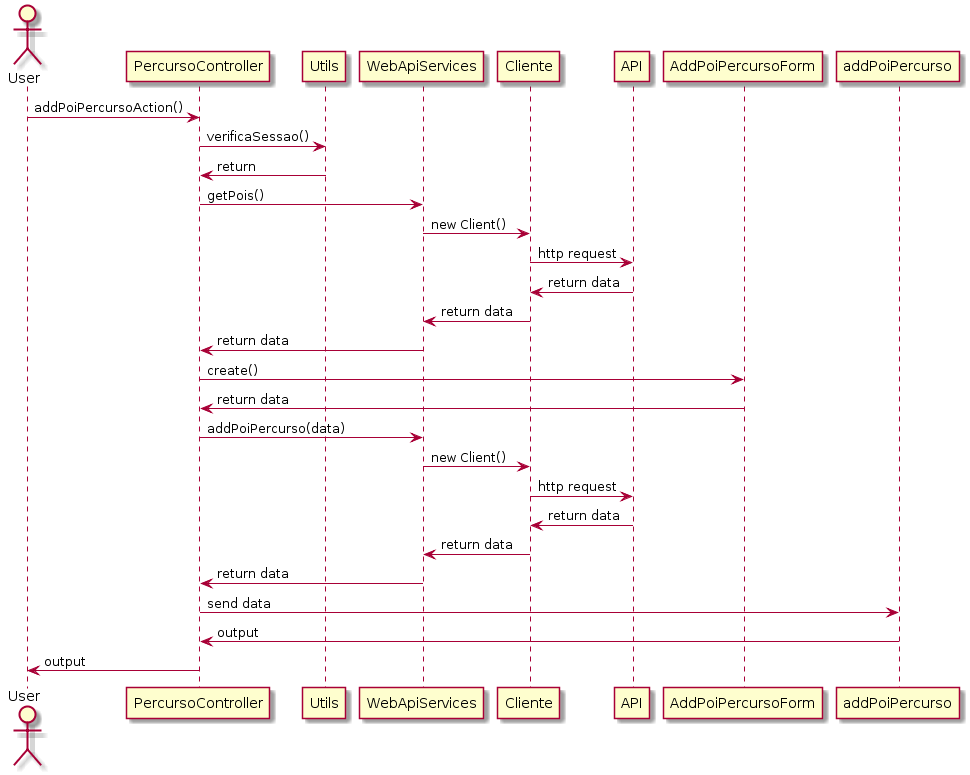

The diagram above was rendered by PlantUML. Its source (embedded in the PNG):
@startuml
actor User

User -> PercursoController : addPoiPercursoAction()
PercursoController -> Utils : verificaSessao()
PercursoController <- Utils : return


PercursoController -> WebApiServices : getPois()
WebApiServices -> Cliente : new Client()
Cliente -> API : http request
Cliente <- API : return data
WebApiServices <- Cliente : return data
PercursoController <- WebApiServices : return data

PercursoController -> AddPoiPercursoForm : create()
PercursoController <- AddPoiPercursoForm : return data

PercursoController -> WebApiServices : addPoiPercurso(data)
WebApiServices -> Cliente : new Client()
Cliente -> API : http request
Cliente <- API : return data
WebApiServices <- Cliente : return data
PercursoController <- WebApiServices : return data

PercursoController -> addPoiPercurso : send data
PercursoController <- addPoiPercurso : output
User <- PercursoController : output
@enduml